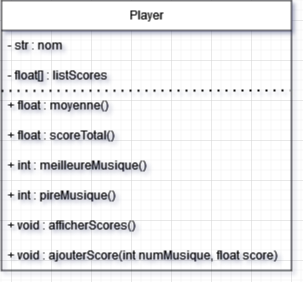

The diagram above was exported from draw.io. Its source (the exported page's mxGraphModel, read from the mxfile embedded in the PNG):
<mxGraphModel dx="988" dy="372" grid="1" gridSize="10" guides="1" tooltips="1" connect="1" arrows="1" fold="1" page="1" pageScale="1" pageWidth="827" pageHeight="1169" math="0" shadow="0">
  <root>
    <mxCell id="0" />
    <mxCell id="1" parent="0" />
    <mxCell id="OJKQZjBCfqFIDUNeX6dM-1" value="Player" style="swimlane;fontStyle=0;childLayout=stackLayout;horizontal=1;startSize=30;horizontalStack=0;resizeParent=1;resizeParentMax=0;resizeLast=0;collapsible=1;marginBottom=0;whiteSpace=wrap;html=1;" vertex="1" parent="1">
      <mxGeometry x="70" y="60" width="290" height="270" as="geometry" />
    </mxCell>
    <mxCell id="OJKQZjBCfqFIDUNeX6dM-2" value="- str : nom" style="text;strokeColor=none;fillColor=none;align=left;verticalAlign=middle;spacingLeft=4;spacingRight=4;overflow=hidden;points=[[0,0.5],[1,0.5]];portConstraint=eastwest;rotatable=0;whiteSpace=wrap;html=1;" vertex="1" parent="OJKQZjBCfqFIDUNeX6dM-1">
      <mxGeometry y="30" width="290" height="30" as="geometry" />
    </mxCell>
    <mxCell id="OJKQZjBCfqFIDUNeX6dM-3" value="- float[] : listScores" style="text;strokeColor=none;fillColor=none;align=left;verticalAlign=middle;spacingLeft=4;spacingRight=4;overflow=hidden;points=[[0,0.5],[1,0.5]];portConstraint=eastwest;rotatable=0;whiteSpace=wrap;html=1;" vertex="1" parent="OJKQZjBCfqFIDUNeX6dM-1">
      <mxGeometry y="60" width="290" height="30" as="geometry" />
    </mxCell>
    <mxCell id="OJKQZjBCfqFIDUNeX6dM-4" value="&lt;div&gt;+ float : moyenne()&lt;/div&gt;" style="text;strokeColor=none;fillColor=none;align=left;verticalAlign=middle;spacingLeft=4;spacingRight=4;overflow=hidden;points=[[0,0.5],[1,0.5]];portConstraint=eastwest;rotatable=0;whiteSpace=wrap;html=1;" vertex="1" parent="OJKQZjBCfqFIDUNeX6dM-1">
      <mxGeometry y="90" width="290" height="30" as="geometry" />
    </mxCell>
    <mxCell id="OJKQZjBCfqFIDUNeX6dM-5" value="&lt;div&gt;+ float : scoreTotal()&lt;/div&gt;" style="text;strokeColor=none;fillColor=none;align=left;verticalAlign=middle;spacingLeft=4;spacingRight=4;overflow=hidden;points=[[0,0.5],[1,0.5]];portConstraint=eastwest;rotatable=0;whiteSpace=wrap;html=1;" vertex="1" parent="OJKQZjBCfqFIDUNeX6dM-1">
      <mxGeometry y="120" width="290" height="30" as="geometry" />
    </mxCell>
    <mxCell id="OJKQZjBCfqFIDUNeX6dM-6" value="&lt;div&gt;+ int : meilleureMusique()&lt;/div&gt;" style="text;strokeColor=none;fillColor=none;align=left;verticalAlign=middle;spacingLeft=4;spacingRight=4;overflow=hidden;points=[[0,0.5],[1,0.5]];portConstraint=eastwest;rotatable=0;whiteSpace=wrap;html=1;" vertex="1" parent="OJKQZjBCfqFIDUNeX6dM-1">
      <mxGeometry y="150" width="290" height="30" as="geometry" />
    </mxCell>
    <mxCell id="OJKQZjBCfqFIDUNeX6dM-8" value="&lt;div&gt;+ int : pireMusique()&lt;/div&gt;" style="text;strokeColor=none;fillColor=none;align=left;verticalAlign=middle;spacingLeft=4;spacingRight=4;overflow=hidden;points=[[0,0.5],[1,0.5]];portConstraint=eastwest;rotatable=0;whiteSpace=wrap;html=1;" vertex="1" parent="OJKQZjBCfqFIDUNeX6dM-1">
      <mxGeometry y="180" width="290" height="30" as="geometry" />
    </mxCell>
    <mxCell id="OJKQZjBCfqFIDUNeX6dM-7" value="&lt;div&gt;+ void : afficherScores()&lt;/div&gt;" style="text;strokeColor=none;fillColor=none;align=left;verticalAlign=middle;spacingLeft=4;spacingRight=4;overflow=hidden;points=[[0,0.5],[1,0.5]];portConstraint=eastwest;rotatable=0;whiteSpace=wrap;html=1;" vertex="1" parent="OJKQZjBCfqFIDUNeX6dM-1">
      <mxGeometry y="210" width="290" height="30" as="geometry" />
    </mxCell>
    <mxCell id="OJKQZjBCfqFIDUNeX6dM-9" value="&lt;div&gt;+ void : ajouterScore(int numMusique, float score)&lt;/div&gt;" style="text;strokeColor=none;fillColor=none;align=left;verticalAlign=middle;spacingLeft=4;spacingRight=4;overflow=hidden;points=[[0,0.5],[1,0.5]];portConstraint=eastwest;rotatable=0;whiteSpace=wrap;html=1;" vertex="1" parent="OJKQZjBCfqFIDUNeX6dM-1">
      <mxGeometry y="240" width="290" height="30" as="geometry" />
    </mxCell>
    <mxCell id="OJKQZjBCfqFIDUNeX6dM-10" value="" style="endArrow=none;dashed=1;html=1;dashPattern=1 3;strokeWidth=2;rounded=0;entryX=0.994;entryY=-0.003;entryDx=0;entryDy=0;entryPerimeter=0;exitX=0;exitY=0.013;exitDx=0;exitDy=0;exitPerimeter=0;" edge="1" parent="OJKQZjBCfqFIDUNeX6dM-1" source="OJKQZjBCfqFIDUNeX6dM-4" target="OJKQZjBCfqFIDUNeX6dM-4">
      <mxGeometry width="50" height="50" relative="1" as="geometry">
        <mxPoint x="240" y="170" as="sourcePoint" />
        <mxPoint x="290" y="120" as="targetPoint" />
      </mxGeometry>
    </mxCell>
  </root>
</mxGraphModel>